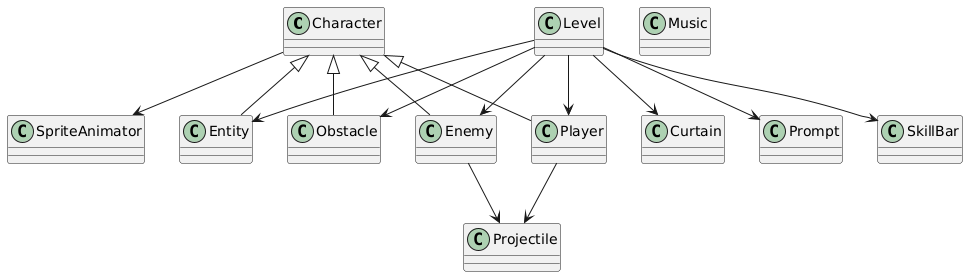

The diagram above was rendered by PlantUML. Its source (embedded in the PNG):
@startuml
skinparam classAttributeIconSize 0
class Character
class Curtain
class Enemy
class Entity
class Level
class Music
class Obstacle
class Player
class Projectile
class Prompt
class SkillBar
class SpriteAnimator
Character <|-- Enemy
Character <|-- Entity
Character <|-- Obstacle
Character <|-- Player
Character --> SpriteAnimator
Enemy --> Projectile
Level --> Curtain
Level --> Enemy
Level --> Entity
Level --> Obstacle
Level --> Player
Level --> Prompt
Level --> SkillBar
Player --> Projectile
@enduml